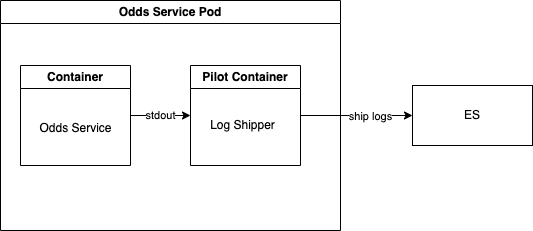

The diagram above was exported from draw.io. Its source (the exported page's mxGraphModel, read from the mxfile embedded in the PNG):
<mxGraphModel dx="954" dy="568" grid="1" gridSize="10" guides="1" tooltips="1" connect="1" arrows="1" fold="1" page="1" pageScale="1" pageWidth="827" pageHeight="1169" math="0" shadow="0">
  <root>
    <mxCell id="0" />
    <mxCell id="1" parent="0" />
    <mxCell id="wHtui8KSPhfj4yKJRc_g-3" value="Odds Service Pod" style="swimlane;whiteSpace=wrap;html=1;" vertex="1" parent="1">
      <mxGeometry x="240" y="170" width="340" height="230" as="geometry" />
    </mxCell>
    <mxCell id="wHtui8KSPhfj4yKJRc_g-11" value="stdout" style="edgeStyle=orthogonalEdgeStyle;rounded=0;orthogonalLoop=1;jettySize=auto;html=1;exitX=1;exitY=0.5;exitDx=0;exitDy=0;entryX=0;entryY=0.5;entryDx=0;entryDy=0;" edge="1" parent="wHtui8KSPhfj4yKJRc_g-3" source="wHtui8KSPhfj4yKJRc_g-6" target="wHtui8KSPhfj4yKJRc_g-9">
      <mxGeometry relative="1" as="geometry" />
    </mxCell>
    <mxCell id="wHtui8KSPhfj4yKJRc_g-6" value="Container" style="swimlane;whiteSpace=wrap;html=1;" vertex="1" parent="wHtui8KSPhfj4yKJRc_g-3">
      <mxGeometry x="20" y="65" width="110" height="100" as="geometry" />
    </mxCell>
    <mxCell id="wHtui8KSPhfj4yKJRc_g-9" value="Pilot Container" style="swimlane;whiteSpace=wrap;html=1;" vertex="1" parent="wHtui8KSPhfj4yKJRc_g-3">
      <mxGeometry x="190" y="65" width="110" height="100" as="geometry" />
    </mxCell>
    <mxCell id="wHtui8KSPhfj4yKJRc_g-8" value="Odds Service" style="text;html=1;align=center;verticalAlign=middle;resizable=0;points=[];autosize=1;strokeColor=none;fillColor=none;" vertex="1" parent="1">
      <mxGeometry x="265" y="283" width="100" height="30" as="geometry" />
    </mxCell>
    <mxCell id="wHtui8KSPhfj4yKJRc_g-10" value="Log Shipper" style="text;html=1;align=center;verticalAlign=middle;resizable=0;points=[];autosize=1;strokeColor=none;fillColor=none;" vertex="1" parent="1">
      <mxGeometry x="437" y="280" width="90" height="30" as="geometry" />
    </mxCell>
    <mxCell id="wHtui8KSPhfj4yKJRc_g-12" value="ES" style="rounded=0;whiteSpace=wrap;html=1;" vertex="1" parent="1">
      <mxGeometry x="652" y="255" width="120" height="60" as="geometry" />
    </mxCell>
    <mxCell id="wHtui8KSPhfj4yKJRc_g-13" style="edgeStyle=orthogonalEdgeStyle;rounded=0;orthogonalLoop=1;jettySize=auto;html=1;exitX=1;exitY=0.5;exitDx=0;exitDy=0;entryX=0;entryY=0.5;entryDx=0;entryDy=0;" edge="1" parent="1" source="wHtui8KSPhfj4yKJRc_g-9" target="wHtui8KSPhfj4yKJRc_g-12">
      <mxGeometry relative="1" as="geometry" />
    </mxCell>
    <mxCell id="wHtui8KSPhfj4yKJRc_g-14" value="ship logs" style="edgeLabel;html=1;align=center;verticalAlign=middle;resizable=0;points=[];" vertex="1" connectable="0" parent="wHtui8KSPhfj4yKJRc_g-13">
      <mxGeometry x="0.2364" relative="1" as="geometry">
        <mxPoint as="offset" />
      </mxGeometry>
    </mxCell>
  </root>
</mxGraphModel>